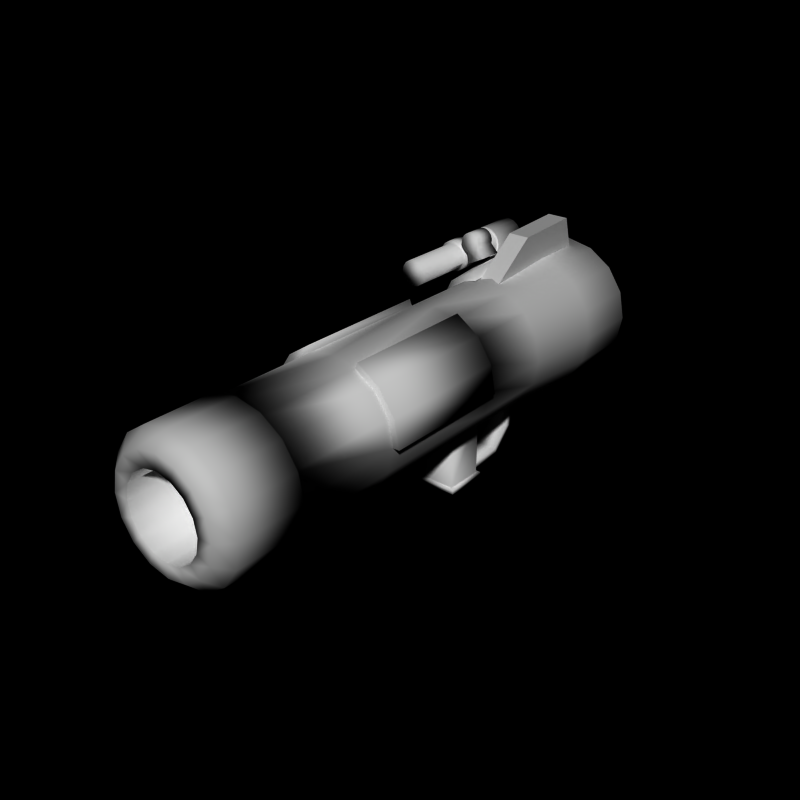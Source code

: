 # Source: bazooka5.blend  (saved by Blender 2.66.0; exported with 4.5.12 LTS)
import bpy
from mathutils import Matrix  # noqa: F401  (used for matrix-valued properties, if any)

bpy.ops.wm.read_factory_settings(use_empty=True)
scene = bpy.context.scene
scene.name = 'Scene'

# ---- collections
col_collection_1 = bpy.data.collections.new('Collection 1'); scene.collection.children.link(col_collection_1)

# ---- world
world_world = bpy.data.worlds.new('World'); scene.world = world_world
world_world.color = (0.0, 0.0, 0.0)
world_world.use_sun_shadow = False
world_world.sun_shadow_jitter_overblur = 0.0
world_world.cycles.sampling_method = 'MANUAL'
world_world.cycles.sample_map_resolution = 256

# ---- meshes
me_cylinder_006 = bpy.data.meshes.new('Cylinder.006')
me_cylinder_006.from_pydata([(-1.842, 7.1, 3.564), (-1.842, 6.3, 3.564), (-1.693, 7.1, 3.61), (-1.693, 6.3, 3.61), (-1.537, 7.1, 3.595), (-1.537, 6.3, 3.595), (-1.399, 7.1, 3.522), (-1.399, 6.3, 3.522), (-1.3, 7.1, 3.401), (-1.3, 6.3, 3.401), (-1.255, 7.1, 3.252), (-1.255, 6.3, 3.252), (-1.27, 7.1, 3.096), (-1.27, 6.3, 3.096), (-0.9693, 7.1, 2.784), (-0.9693, 6.3, 2.784), (-1.322, 7.1, 2.595), (-1.322, 6.3, 2.595), (-1.674, 7.1, 2.406), (-1.674, 6.3, 2.406), (-1.768, 7.1, 2.829), (-1.768, 6.3, 2.829), (-1.906, 7.1, 2.902), (-1.906, 6.3, 2.902), (-2.005, 7.1, 3.023), (-2.005, 6.3, 3.023), (-2.051, 7.1, 3.172), (-2.051, 6.3, 3.172), (-2.036, 7.1, 3.327), (-2.036, 6.3, 3.327), (-1.962, 7.1, 3.465), (-1.962, 6.3, 3.465), (-2.005, 6.9, 3.023), (-2.005, 6.5, 3.023), (-1.906, 6.9, 2.902), (-2.051, 6.9, 3.172), (-2.006, 6.9, 2.766), (-2.075, 6.9, 2.92), (-2.24, 6.9, 2.991), (-1.906, 6.5, 2.902), (-2.051, 6.5, 3.172), (-2.006, 6.5, 2.766), (-2.075, 6.5, 2.92), (-2.24, 6.5, 2.991)], [], [(0, 2, 4, 6, 8, 10, 12, 14, 16, 18, 20, 22, 24, 26, 28, 30), (33, 42, 41, 39), (6, 7, 9, 8), (2, 3, 5, 4), (20, 21, 23, 39, 34, 22), (10, 11, 13, 12), (14, 15, 17, 16), (1, 31, 29, 27, 25, 23, 21, 19, 17, 15, 13, 11, 9, 7, 5, 3), (8, 9, 11, 10), (25, 33, 39, 23), (4, 5, 7, 6), (0, 1, 3, 2), (18, 19, 21, 20), (12, 13, 15, 14), (28, 29, 31, 30), (30, 31, 1, 0), (26, 35, 40, 27, 29, 28), (16, 17, 19, 18), (27, 40, 33, 25), (34, 36, 37, 32), (22, 34, 32, 24), (32, 35, 26, 24), (37, 38, 35, 32), (40, 35, 38, 43), (34, 39, 41, 36), (36, 41, 42, 37), (37, 42, 43, 38), (42, 33, 40, 43)])
me_cylinder_006.polygons.foreach_set('use_smooth', [True] * 28)
me_cylinder_006.use_remesh_preserve_volume = False
me_cylinder_006.use_remesh_preserve_attributes = False
me_cylinder_006.use_mirror_vertex_groups = False
me_cylinder_006.update()
me_cylinder_005 = bpy.data.meshes.new('Cylinder.005')
me_cylinder_005.from_pydata([(0.867, 10.5, -2.776), (0.867, 8.0, -2.776), (-0.2743, 10.5, -2.892), (-0.2743, 8.0, -2.892), (-1.87, 9.3, 2.301), (-1.67, 5.2, 2.066), (-0.8604, 9.3, 2.845), (-0.6604, 5.2, 2.68), (-0.92, 5.0, 2.276), (-1.718, 5.0, 1.749), (-0.4478, 5.0, 2.398), (-1.0, 9.5, 2.5), (-1.89, 9.5, 1.9), (-0.4959, 9.5, 2.597)], [], [(0, 1, 3, 2), (4, 5, 7, 6), (7, 5, 8), (4, 6, 11), (9, 5, 4, 12), (7, 10, 13, 6), (13, 11, 6), (8, 10, 7), (5, 9, 8), (12, 4, 11)])
me_cylinder_005.polygons.foreach_set('use_smooth', [True] * 10)
me_cylinder_005.use_remesh_preserve_volume = False
me_cylinder_005.use_remesh_preserve_attributes = False
me_cylinder_005.use_mirror_vertex_groups = False
me_cylinder_005.update()
me_cylinder_004 = bpy.data.meshes.new('Cylinder.004')
me_cylinder_004.from_pydata([(-2.5, 4.0, 3.0), (-2.5, 4.0, 3.1), (-2.309, 4.0, 2.962), (-2.27, 4.0, 3.054), (-2.146, 4.0, 2.854), (-2.076, 4.0, 2.924), (-2.038, 4.0, 2.691), (-1.946, 4.0, 2.73), (-2.0, 4.0, 2.5), (-1.9, 4.0, 2.5), (-2.038, 4.0, 2.309), (-1.946, 4.0, 2.27), (-2.146, 4.0, 2.146), (-2.076, 4.0, 2.076), (-2.309, 4.0, 2.038), (-2.27, 4.0, 1.946), (-2.5, 4.0, 2.0), (-2.5, 4.0, 1.9), (-2.691, 4.0, 2.038), (-2.73, 4.0, 1.946), (-2.854, 4.0, 2.146), (-2.924, 4.0, 2.076), (-2.962, 4.0, 2.309), (-3.054, 4.0, 2.27), (-3.0, 4.0, 2.5), (-3.1, 4.0, 2.5), (-2.962, 4.0, 2.691), (-3.054, 4.0, 2.73), (-2.854, 4.0, 2.854), (-2.924, 4.0, 2.924), (-2.691, 4.0, 2.962), (-2.73, 4.0, 3.054), (-2.5, 5.5, 3.0), (-2.309, 5.5, 2.962), (-2.146, 5.5, 2.854), (-2.038, 5.5, 2.691), (-2.0, 5.5, 2.5), (-2.038, 5.5, 2.309), (-2.146, 5.5, 2.146), (-2.309, 5.5, 2.038), (-2.5, 5.5, 2.0), (-2.691, 5.5, 2.038), (-2.854, 5.5, 2.146), (-2.962, 5.5, 2.309), (-3.0, 5.5, 2.5), (-2.962, 5.5, 2.691), (-2.854, 5.5, 2.854), (-2.691, 5.5, 2.962), (-2.5, 5.5, 3.1), (-2.27, 5.5, 3.054), (-2.076, 5.5, 2.924), (-1.946, 5.5, 2.73), (-1.9, 5.5, 2.5), (-1.946, 5.5, 2.27), (-2.076, 5.5, 2.076), (-2.27, 5.5, 1.946), (-2.5, 5.5, 1.9), (-2.73, 5.5, 1.946), (-2.924, 5.5, 2.076), (-3.054, 5.5, 2.27), (-3.1, 5.5, 2.5), (-3.054, 5.5, 2.73), (-2.924, 5.5, 2.924), (-2.73, 5.5, 3.054), (-2.5, 5.5, 3.1), (-2.27, 5.5, 3.054), (-2.076, 5.5, 2.924), (-1.946, 5.5, 2.73), (-1.9, 5.5, 2.5), (-1.946, 5.5, 2.27), (-2.076, 5.5, 2.076), (-2.27, 5.5, 1.946), (-2.5, 5.5, 1.9), (-2.73, 5.5, 1.946), (-2.924, 5.5, 2.076), (-3.054, 5.5, 2.27), (-3.1, 5.5, 2.5), (-3.054, 5.5, 2.73), (-2.924, 5.5, 2.924), (-2.73, 5.5, 3.054), (-2.5, 7.0, 3.1), (-2.27, 7.0, 3.054), (-2.076, 7.0, 2.924), (-1.946, 7.0, 2.73), (-1.9, 7.0, 2.5), (-1.946, 7.0, 2.27), (-2.076, 7.0, 2.076), (-2.27, 7.0, 1.946), (-2.5, 7.0, 1.9), (-2.73, 7.0, 1.946), (-2.924, 7.0, 2.076), (-3.054, 7.0, 2.27), (-3.1, 7.0, 2.5), (-3.054, 7.0, 2.73), (-2.924, 7.0, 2.924), (-2.73, 7.0, 3.054), (-2.5, 3.4, 3.1), (-2.27, 3.4, 3.054), (-2.076, 3.4, 2.924), (-1.946, 3.4, 2.73), (-1.9, 3.4, 2.5), (-1.946, 3.4, 2.27), (-2.076, 3.4, 2.076), (-2.27, 3.4, 1.946), (-2.5, 3.4, 1.9), (-2.73, 3.4, 1.946), (-2.924, 3.4, 2.076), (-3.054, 3.4, 2.27), (-3.1, 3.4, 2.5), (-3.054, 3.4, 2.73), (-2.924, 3.4, 2.924), (-2.73, 3.4, 3.054), (-2.5, 3.4, 3.0), (-2.309, 3.4, 2.962), (-2.146, 3.4, 2.854), (-2.038, 3.4, 2.691), (-2.0, 3.4, 2.5), (-2.038, 3.4, 2.309), (-2.146, 3.4, 2.146), (-2.309, 3.4, 2.038), (-2.5, 3.4, 2.0), (-2.691, 3.4, 2.038), (-2.854, 3.4, 2.146), (-2.962, 3.4, 2.309), (-3.0, 3.4, 2.5), (-2.962, 3.4, 2.691), (-2.854, 3.4, 2.854), (-2.691, 3.4, 2.962), (-2.5, 1.0, 3.0), (-2.309, 1.0, 2.962), (-2.146, 1.0, 2.854), (-2.038, 1.0, 2.691), (-2.0, 1.0, 2.5), (-2.038, 1.0, 2.309), (-2.146, 1.0, 2.146), (-2.309, 1.0, 2.038), (-2.5, 1.0, 2.0), (-2.691, 1.0, 2.038), (-2.854, 1.0, 2.146), (-2.962, 1.0, 2.309), (-3.0, 1.0, 2.5), (-2.962, 1.0, 2.691), (-2.854, 1.0, 2.854), (-2.691, 1.0, 2.962)], [], [(10, 12, 38, 37), (22, 23, 25, 24), (6, 7, 9, 8), (2, 3, 5, 4), (20, 21, 23, 22), (10, 11, 13, 12), (14, 15, 17, 16), (17, 15, 103, 104), (8, 9, 11, 10), (24, 25, 27, 26), (4, 5, 7, 6), (0, 1, 3, 2), (18, 19, 21, 20), (12, 13, 15, 14), (28, 29, 31, 30), (30, 31, 1, 0), (26, 27, 29, 28), (16, 17, 19, 18), (47, 32, 48, 63), (0, 2, 33, 32), (6, 8, 36, 35), (28, 30, 47, 46), (2, 4, 34, 33), (20, 22, 43, 42), (16, 18, 41, 40), (12, 14, 39, 38), (8, 10, 37, 36), (30, 0, 32, 47), (4, 6, 35, 34), (24, 26, 45, 44), (26, 28, 46, 45), (22, 24, 44, 43), (18, 20, 42, 41), (14, 16, 40, 39), (62, 63, 79, 78), (40, 41, 57, 56), (34, 35, 51, 50), (32, 33, 49, 48), (41, 42, 58, 57), (35, 36, 52, 51), (44, 45, 61, 60), (42, 43, 59, 58), (36, 37, 53, 52), (43, 44, 60, 59), (37, 38, 54, 53), (45, 46, 62, 61), (38, 39, 55, 54), (46, 47, 63, 62), (39, 40, 56, 55), (33, 34, 50, 49), (77, 78, 94, 93), (55, 56, 72, 71), (49, 50, 66, 65), (63, 48, 64, 79), (56, 57, 73, 72), (50, 51, 67, 66), (48, 49, 65, 64), (57, 58, 74, 73), (51, 52, 68, 67), (60, 61, 77, 76), (58, 59, 75, 74), (52, 53, 69, 68), (59, 60, 76, 75), (53, 54, 70, 69), (61, 62, 78, 77), (54, 55, 71, 70), (80, 81, 82, 83, 84, 85, 86, 87, 88, 89, 90, 91, 92, 93, 94, 95), (70, 71, 87, 86), (78, 79, 95, 94), (71, 72, 88, 87), (65, 66, 82, 81), (79, 64, 80, 95), (72, 73, 89, 88), (66, 67, 83, 82), (64, 65, 81, 80), (73, 74, 90, 89), (67, 68, 84, 83), (76, 77, 93, 92), (74, 75, 91, 90), (68, 69, 85, 84), (75, 76, 92, 91), (69, 70, 86, 85), (104, 103, 119, 120), (21, 19, 105, 106), (13, 11, 101, 102), (19, 17, 104, 105), (9, 7, 99, 100), (31, 29, 110, 111), (27, 25, 108, 109), (3, 1, 96, 97), (11, 9, 100, 101), (23, 21, 106, 107), (15, 13, 102, 103), (5, 3, 97, 98), (29, 27, 109, 110), (25, 23, 107, 108), (1, 31, 111, 96), (7, 5, 98, 99), (121, 120, 136, 137), (108, 107, 123, 124), (110, 109, 125, 126), (109, 108, 124, 125), (98, 97, 113, 114), (101, 100, 116, 117), (102, 101, 117, 118), (111, 110, 126, 127), (103, 102, 118, 119), (96, 111, 127, 112), (106, 105, 121, 122), (99, 98, 114, 115), (105, 104, 120, 121), (107, 106, 122, 123), (100, 99, 115, 116), (97, 96, 112, 113), (128, 143, 142, 141, 140, 139, 138, 137, 136, 135, 134, 133, 132, 131, 130, 129), (123, 122, 138, 139), (116, 115, 131, 132), (113, 112, 128, 129), (120, 119, 135, 136), (124, 123, 139, 140), (126, 125, 141, 142), (125, 124, 140, 141), (114, 113, 129, 130), (117, 116, 132, 133), (118, 117, 133, 134), (127, 126, 142, 143), (119, 118, 134, 135), (112, 127, 143, 128), (122, 121, 137, 138), (115, 114, 130, 131)])
me_cylinder_004.polygons.foreach_set('use_smooth', [True] * 130)
me_cylinder_004.use_remesh_preserve_volume = False
me_cylinder_004.use_remesh_preserve_attributes = False
me_cylinder_004.use_mirror_vertex_groups = False
me_cylinder_004.update()
me_cube_002 = bpy.data.meshes.new('Cube.002')
me_cube_002.from_pydata([(-0.4, 4.0, -4.7), (-0.4, 5.6, -4.7), (0.4, 5.6, -4.7), (0.4, 4.0, -4.7), (-0.4, 4.0, -4.4), (-0.4, 5.5, -4.4), (0.4, 5.5, -4.4), (0.4, 4.0, -4.4), (-0.4, 6.5, -3.8), (0.4, 6.5, -3.8), (-0.4, 6.2, -3.7), (0.4, 6.2, -3.7), (-0.4, 6.5, -2.0), (0.4, 6.5, -2.0), (-0.4, 6.2, -2.0), (0.4, 6.2, -2.0)], [], [(4, 5, 1, 0), (6, 2, 9, 11), (6, 7, 3, 2), (7, 4, 0, 3), (0, 1, 2, 3), (7, 6, 5, 4), (10, 11, 15, 14), (2, 1, 8, 9), (5, 6, 11, 10), (1, 5, 10, 8), (14, 15, 13, 12), (11, 9, 13, 15), (9, 8, 12, 13), (8, 10, 14, 12)])
me_cube_002.polygons.foreach_set('use_smooth', [True] * 14)
me_cube_002.use_remesh_preserve_volume = False
me_cube_002.use_remesh_preserve_attributes = False
me_cube_002.use_mirror_vertex_groups = False
me_cube_002.update()
me_cube_001 = bpy.data.meshes.new('Cube.001')
me_cube_001.from_pydata([(-0.72, 2.4, -4.9), (-0.72, 4.1, -4.9), (0.72, 4.1, -4.9), (0.72, 2.4, -4.9), (-0.6, 4.0, -4.7), (-0.6, 2.5, -4.7), (0.6, 4.0, -4.7), (0.6, 2.5, -4.7), (-0.72, 4.1, -4.7), (-0.6, 2.5, -2.1), (0.72, 4.1, -4.7), (0.72, 2.4, -4.7), (-0.6, 4.0, -2.1), (-0.72, 2.4, -4.7), (0.6, 4.0, -2.1), (0.6, 2.5, -2.1)], [], [(13, 8, 1, 0), (8, 10, 2, 1), (10, 11, 3, 2), (11, 13, 0, 3), (0, 1, 2, 3), (9, 12, 4, 5), (12, 14, 6, 4), (14, 15, 7, 6), (15, 9, 5, 7), (5, 4, 8, 13), (4, 6, 10, 8), (6, 7, 11, 10), (7, 5, 13, 11)])
me_cube_001.polygons.foreach_set('use_smooth', [True] * 13)
me_cube_001.use_remesh_preserve_volume = False
me_cube_001.use_remesh_preserve_attributes = False
me_cube_001.use_mirror_vertex_groups = False
me_cube_001.update()
me_cube = bpy.data.meshes.new('Cube')
me_cube.from_pydata([(-0.4, 5.0, 2.2), (-0.4, 10.0, 2.4), (0.4, 10.0, 2.4), (0.4, 5.0, 2.2), (-0.4, 7.0, 3.7), (-0.4, 9.6, 3.8), (0.4, 9.6, 3.8), (0.4, 7.0, 3.7)], [], [(4, 5, 1, 0), (5, 6, 2, 1), (6, 7, 3, 2), (7, 4, 0, 3), (0, 1, 2, 3), (7, 6, 5, 4)])
me_cube.use_remesh_preserve_volume = False
me_cube.use_remesh_preserve_attributes = False
me_cube.use_mirror_vertex_groups = False
me_cube.update()
me_cylinder_002 = bpy.data.meshes.new('Cylinder.002')
me_cylinder_002.from_pydata([(-2.701e-08, 11.0, 1.5), (-2.701e-08, -10.0, 1.5), (0.574, 11.0, 1.386), (0.574, -10.0, 1.386), (1.061, 11.0, 1.061), (1.061, -10.0, 1.061), (1.386, 11.0, 0.574), (1.386, -10.0, 0.574), (1.5, 11.0, 9.239e-07), (1.5, -10.0, -9.954e-07), (1.386, 11.0, -0.574), (1.386, -10.0, -0.574), (1.061, 11.0, -1.061), (1.061, -10.0, -1.061), (0.574, 11.0, -1.386), (0.574, -10.0, -1.386), (-5.158e-07, 11.0, -1.5), (-5.158e-07, -10.0, -1.5), (-0.574, 11.0, -1.386), (-0.574, -10.0, -1.386), (-1.061, 11.0, -1.061), (-1.061, -10.0, -1.061), (-1.386, 11.0, -0.574), (-1.386, -10.0, -0.574), (-1.5, 11.0, 2.259e-06), (-1.5, -10.0, 3.398e-07), (-1.386, 11.0, 0.574), (-1.386, -10.0, 0.574), (-1.061, 11.0, 1.061), (-1.061, -10.0, 1.061), (-0.574, 11.0, 1.386), (-0.574, -10.0, 1.386), (4.243e-08, 10.5, 2.705), (4.243e-08, 8.0, 2.705), (1.023, 10.5, 2.501), (1.023, 8.0, 2.501), (1.89, 10.5, 1.922), (1.89, 8.0, 1.922), (2.47, 10.5, 1.055), (2.47, 8.0, 1.055), (2.673, 10.5, 0.03172), (2.673, 8.0, 0.03171), (2.47, 10.5, -0.9912), (2.47, 8.0, -0.9912), (1.89, 10.5, -1.858), (1.89, 8.0, -1.858), (1.023, 10.5, -2.438), (1.023, 8.0, -2.438), (-8.285e-07, 10.5, -2.641), (-8.285e-07, 8.0, -2.641), (-1.023, 10.5, -2.438), (-1.023, 8.0, -2.438), (-1.89, 10.5, -1.858), (-1.89, 8.0, -1.858), (-2.47, 10.5, -0.9912), (-2.47, 8.0, -0.9912), (-2.673, 10.5, 0.03172), (-2.673, 8.0, 0.03172), (-2.47, 10.5, 1.055), (-2.47, 8.0, 1.055), (-1.89, 10.5, 1.922), (-1.89, 8.0, 1.922), (-1.023, 10.5, 2.501), (-1.023, 8.0, 2.501), (6.305e-08, 11.0, 2.175), (0.8266, 11.0, 2.011), (1.527, 11.0, 1.542), (1.996, 11.0, 0.8417), (2.16, 11.0, 0.0151), (1.996, 11.0, -0.8115), (1.527, 11.0, -1.512), (0.8266, 11.0, -1.98), (-6.408e-07, 11.0, -2.145), (-0.8266, 11.0, -1.98), (-1.527, 11.0, -1.512), (-1.996, 11.0, -0.8115), (-2.16, 11.0, 0.01511), (-1.996, 11.0, 0.8417), (-1.527, 11.0, 1.542), (-0.8266, 11.0, 2.011), (7.193e-08, 5.0, 2.462), (0.9299, 5.0, 2.277), (1.718, 5.0, 1.75), (2.245, 5.0, 0.9616), (2.43, 5.0, 0.03171), (2.245, 5.0, -0.8982), (1.718, 5.0, -1.687), (0.9299, 5.0, -2.213), (-7.199e-07, 5.0, -2.398), (-0.9299, 5.0, -2.213), (-1.718, 5.0, -1.687), (-2.245, 5.0, -0.8982), (-2.43, 5.0, 0.03172), (-2.245, 5.0, 0.9616), (-1.718, 5.0, 1.75), (-0.9299, 5.0, 2.277), (1.023, 2.0, 2.501), (1.89, 2.0, 1.922), (2.47, 2.0, 1.055), (2.673, 2.0, 0.03171), (-2.673, 2.0, 0.03172), (-2.47, 2.0, 1.055), (-1.89, 2.0, 1.922), (-1.023, 2.0, 2.501), (1.023, -3.0, 2.501), (1.89, -3.0, 1.922), (2.47, -3.0, 1.055), (2.673, -3.0, 0.03171), (-2.673, -3.0, 0.03172), (-2.47, -3.0, 1.055), (-1.89, -3.0, 1.922), (-1.023, -3.0, 2.501), (7.193e-08, -7.0, 2.462), (0.9299, -7.0, 2.277), (1.718, -7.0, 1.75), (2.245, -7.0, 0.9616), (2.43, -7.0, 0.03171), (2.245, -7.0, -0.8982), (1.718, -7.0, -1.687), (0.9299, -7.0, -2.213), (-7.199e-07, -7.0, -2.398), (-0.9299, -7.0, -2.213), (-1.718, -7.0, -1.687), (-2.245, -7.0, -0.8982), (-2.43, -7.0, 0.03172), (-2.245, -7.0, 0.9616), (-1.718, -7.0, 1.75), (-0.9299, -7.0, 2.277), (5.808e-08, -7.0, 2.598), (0.982, -7.0, 2.402), (1.814, -7.0, 1.846), (2.371, -7.0, 1.014), (2.566, -7.0, 0.03171), (2.371, -7.0, -0.9503), (1.814, -7.0, -1.783), (0.982, -7.0, -2.339), (-7.781e-07, -7.0, -2.534), (-0.982, -7.0, -2.339), (-1.814, -7.0, -1.783), (-2.371, -7.0, -0.9503), (-2.566, -7.0, 0.03172), (-2.371, -7.0, 1.014), (-1.814, -7.0, 1.846), (-0.982, -7.0, 2.402), (7.594e-08, -10.0, 2.068), (0.7856, -10.0, 1.912), (1.452, -10.0, 1.467), (1.897, -10.0, 0.8007), (2.053, -10.0, 0.0151), (1.897, -10.0, -0.7705), (1.452, -10.0, -1.436), (0.7856, -10.0, -1.881), (-5.93e-07, -10.0, -2.038), (-0.7856, -10.0, -1.881), (-1.452, -10.0, -1.436), (-1.897, -10.0, -0.7705), (-2.053, -10.0, 0.0151), (-1.897, -10.0, 0.8007), (-1.452, -10.0, 1.467), (-0.7856, -10.0, 1.912), (2.566, -9.5, 0.03171), (2.371, -9.5, -0.9503), (1.814, -9.5, -1.783), (-1.814, -9.5, 1.846), (-0.982, -9.5, 2.402), (0.982, -9.5, -2.339), (5.808e-08, -9.5, 2.598), (-0.982, -9.5, -2.339), (-1.814, -9.5, -1.783), (1.814, -9.5, 1.846), (2.371, -9.5, 1.014), (-7.781e-07, -9.5, -2.534), (-2.371, -9.5, -0.9503), (0.982, -9.5, 2.402), (-2.566, -9.5, 0.03172), (-2.371, -9.5, 1.014), (-2.245, 2.0, 0.9616), (-1.718, 2.0, 1.75), (-2.43, 2.0, 0.03172), (0.9299, 2.0, 2.277), (1.718, 2.0, 1.75), (2.43, 2.0, 0.03171), (2.245, 2.0, -0.8982), (1.718, 2.0, -1.687), (-0.9299, 2.0, 2.277), (0.9299, 2.0, -2.213), (7.193e-08, 2.0, 2.462), (-0.9299, 2.0, -2.213), (-1.718, 2.0, -1.687), (2.245, 2.0, 0.9616), (-7.199e-07, 2.0, -2.398), (-2.245, 2.0, -0.8982), (-0.9299, -3.0, -2.213), (-1.718, -3.0, -1.687), (1.718, -3.0, 1.75), (2.245, -3.0, 0.9616), (-7.199e-07, -3.0, -2.398), (-2.245, -3.0, -0.8982), (2.43, -3.0, 0.03171), (7.193e-08, -3.0, 2.462), (0.9299, -3.0, 2.277), (0.9299, -3.0, -2.213), (-2.43, -3.0, 0.03172), (-2.245, -3.0, 0.9616), (-1.718, -3.0, 1.75), (2.245, -3.0, -0.8982), (1.718, -3.0, -1.687), (-0.9299, -3.0, 2.277)], [], [(22, 24, 25, 23), (6, 8, 9, 7), (2, 4, 5, 3), (20, 22, 23, 21), (10, 12, 13, 11), (14, 16, 17, 15), (8, 10, 11, 9), (24, 26, 27, 25), (4, 6, 7, 5), (0, 2, 3, 1), (18, 20, 21, 19), (12, 14, 15, 13), (28, 30, 31, 29), (30, 0, 1, 31), (26, 28, 29, 27), (16, 18, 19, 17), (40, 42, 69, 68), (54, 55, 57, 56), (38, 39, 41, 40), (34, 35, 37, 36), (52, 53, 55, 54), (42, 43, 45, 44), (46, 47, 49, 48), (43, 41, 84, 85), (40, 41, 43, 42), (56, 57, 59, 58), (36, 37, 39, 38), (32, 33, 35, 34), (50, 51, 53, 52), (44, 45, 47, 46), (60, 61, 63, 62), (62, 63, 33, 32), (58, 59, 61, 60), (48, 49, 51, 50), (55, 53, 90, 91), (62, 32, 64, 79), (36, 38, 67, 66), (56, 58, 77, 76), (58, 60, 78, 77), (54, 56, 76, 75), (50, 52, 74, 73), (46, 48, 72, 71), (42, 44, 70, 69), (32, 34, 65, 64), (38, 40, 68, 67), (60, 62, 79, 78), (34, 36, 66, 65), (52, 54, 75, 74), (48, 50, 73, 72), (44, 46, 71, 70), (47, 45, 86, 87), (37, 35, 81, 82), (61, 59, 93, 94), (57, 55, 91, 92), (33, 63, 95, 80), (39, 37, 82, 83), (49, 47, 87, 88), (53, 51, 89, 90), (45, 43, 85, 86), (51, 49, 88, 89), (41, 39, 83, 84), (63, 61, 94, 95), (59, 57, 92, 93), (35, 33, 80, 81), (177, 176, 101, 102), (176, 178, 100, 101), (180, 179, 96, 97), (184, 177, 102, 103), (189, 180, 97, 98), (181, 189, 98, 99), (99, 98, 106, 107), (102, 101, 109, 110), (101, 100, 108, 109), (97, 96, 104, 105), (103, 102, 110, 111), (98, 97, 105, 106), (178, 191, 197, 202), (191, 188, 193, 197), (193, 192, 121, 122), (195, 194, 114, 115), (192, 196, 120, 121), (197, 193, 122, 123), (198, 195, 115, 116), (200, 199, 112, 113), (196, 201, 119, 120), (202, 197, 123, 124), (204, 203, 125, 126), (203, 202, 124, 125), (194, 200, 113, 114), (205, 198, 116, 117), (206, 205, 117, 118), (207, 204, 126, 127), (201, 206, 118, 119), (199, 207, 127, 112), (127, 126, 142, 143), (119, 118, 134, 135), (112, 127, 143, 128), (122, 121, 137, 138), (115, 114, 130, 131), (121, 120, 136, 137), (123, 122, 138, 139), (116, 115, 131, 132), (113, 112, 128, 129), (120, 119, 135, 136), (124, 123, 139, 140), (126, 125, 141, 142), (125, 124, 140, 141), (114, 113, 129, 130), (117, 116, 132, 133), (118, 117, 133, 134), (161, 160, 148, 149), (162, 161, 149, 150), (164, 163, 158, 159), (165, 162, 150, 151), (166, 164, 159, 144), (168, 167, 153, 154), (170, 169, 146, 147), (167, 171, 152, 153), (172, 168, 154, 155), (160, 170, 147, 148), (173, 166, 144, 145), (171, 165, 151, 152), (174, 172, 155, 156), (163, 175, 157, 158), (175, 174, 156, 157), (169, 173, 145, 146), (14, 71, 72, 16), (16, 72, 73, 18), (18, 73, 74, 20), (20, 74, 75, 22), (22, 75, 76, 24), (24, 76, 77, 26), (26, 77, 78, 28), (28, 78, 79, 30), (30, 79, 64, 0), (0, 64, 65, 2), (2, 65, 66, 4), (4, 66, 67, 6), (6, 67, 68, 8), (8, 68, 69, 10), (10, 69, 70, 12), (12, 70, 71, 14), (9, 148, 147, 7), (11, 149, 148, 9), (13, 150, 149, 11), (15, 151, 150, 13), (17, 152, 151, 15), (19, 153, 152, 17), (21, 154, 153, 19), (23, 155, 154, 21), (25, 156, 155, 23), (27, 157, 156, 25), (29, 158, 157, 27), (31, 159, 158, 29), (1, 144, 159, 31), (3, 145, 144, 1), (5, 146, 145, 3), (7, 147, 146, 5), (133, 132, 160, 161), (134, 133, 161, 162), (143, 142, 163, 164), (135, 134, 162, 165), (128, 143, 164, 166), (138, 137, 167, 168), (131, 130, 169, 170), (137, 136, 171, 167), (139, 138, 168, 172), (132, 131, 170, 160), (129, 128, 166, 173), (136, 135, 165, 171), (140, 139, 172, 174), (142, 141, 175, 163), (141, 140, 174, 175), (130, 129, 173, 169), (94, 93, 176, 177), (93, 92, 178, 176), (82, 81, 179, 180), (85, 84, 181, 182), (86, 85, 182, 183), (95, 94, 177, 184), (87, 86, 183, 185), (80, 95, 184, 186), (90, 89, 187, 188), (83, 82, 180, 189), (89, 88, 190, 187), (91, 90, 188, 191), (84, 83, 189, 181), (81, 80, 186, 179), (88, 87, 185, 190), (92, 91, 191, 178), (188, 187, 192, 193), (106, 105, 194, 195), (187, 190, 196, 192), (190, 185, 201, 196), (107, 106, 195, 198), (185, 183, 206, 201), (183, 182, 205, 206), (110, 109, 203, 204), (109, 108, 202, 203), (105, 104, 200, 194), (182, 181, 198, 205), (198, 181, 99, 107), (111, 110, 204, 207), (178, 202, 108, 100), (179, 200, 104, 96), (111, 207, 184, 103), (184, 207, 199, 186), (186, 199, 200, 179)])
me_cylinder_002.polygons.foreach_set('use_smooth', [True] * 208)
me_cylinder_002.use_remesh_preserve_volume = False
me_cylinder_002.use_remesh_preserve_attributes = False
me_cylinder_002.use_mirror_vertex_groups = False
me_cylinder_002.update()
me_cylinder_001 = bpy.data.meshes.new('Cylinder.001')
me_cylinder_001.from_pydata([(0.0, 1.0, -1.0), (0.0, 1.0, 1.0), (0.7071, 0.7071, -1.0), (0.7071, 0.7071, 1.0), (1.0, 7.55e-08, -1.0), (1.0, 7.55e-08, 1.0), (0.7071, -0.7071, -1.0), (0.7071, -0.7071, 1.0), (-3.258e-07, -1.0, -1.0), (-3.258e-07, -1.0, 1.0), (-0.7071, -0.7071, -1.0), (-0.7071, -0.7071, 1.0), (-1.0, 9.656e-07, -1.0), (-1.0, 9.656e-07, 1.0), (-0.7071, 0.7071, -1.0), (-0.7071, 0.7071, 1.0)], [], [(1, 15, 13, 11, 9, 7, 5, 3), (10, 11, 13, 12), (8, 9, 11, 10), (0, 2, 4, 6, 8, 10, 12, 14), (12, 13, 15, 14), (4, 5, 7, 6), (0, 1, 3, 2), (6, 7, 9, 8), (2, 3, 5, 4), (14, 15, 1, 0)])
me_cylinder_001.use_remesh_preserve_volume = False
me_cylinder_001.use_remesh_preserve_attributes = False
me_cylinder_001.use_mirror_vertex_groups = False
me_cylinder_001.update()
me_cylinder = bpy.data.meshes.new('Cylinder')
me_cylinder.from_pydata([(0.0, 1.0, -1.0), (0.0, 1.0, 1.0), (0.3827, 0.9239, -1.0), (0.3827, 0.9239, 1.0), (0.7071, 0.7071, -1.0), (0.7071, 0.7071, 1.0), (0.9239, 0.3827, -1.0), (0.9239, 0.3827, 1.0), (1.0, 7.55e-08, -1.0), (1.0, 7.55e-08, 1.0), (0.9239, -0.3827, -1.0), (0.9239, -0.3827, 1.0), (0.7071, -0.7071, -1.0), (0.7071, -0.7071, 1.0), (0.3827, -0.9239, -1.0), (0.3827, -0.9239, 1.0), (-3.258e-07, -1.0, -1.0), (-3.258e-07, -1.0, 1.0), (-0.3827, -0.9239, -1.0), (-0.3827, -0.9239, 1.0), (-0.7071, -0.7071, -1.0), (-0.7071, -0.7071, 1.0), (-0.9239, -0.3827, -1.0), (-0.9239, -0.3827, 1.0), (-1.0, 9.656e-07, -1.0), (-1.0, 9.656e-07, 1.0), (-0.9239, 0.3827, -1.0), (-0.9239, 0.3827, 1.0), (-0.7071, 0.7071, -1.0), (-0.7071, 0.7071, 1.0), (-0.3827, 0.9239, -1.0), (-0.3827, 0.9239, 1.0)], [], [(0, 2, 4, 6, 8, 10, 12, 14, 16, 18, 20, 22, 24, 26, 28, 30), (22, 23, 25, 24), (6, 7, 9, 8), (2, 3, 5, 4), (20, 21, 23, 22), (10, 11, 13, 12), (14, 15, 17, 16), (1, 31, 29, 27, 25, 23, 21, 19, 17, 15, 13, 11, 9, 7, 5, 3), (8, 9, 11, 10), (24, 25, 27, 26), (4, 5, 7, 6), (0, 1, 3, 2), (18, 19, 21, 20), (12, 13, 15, 14), (28, 29, 31, 30), (30, 31, 1, 0), (26, 27, 29, 28), (16, 17, 19, 18)])
me_cylinder.use_remesh_preserve_volume = False
me_cylinder.use_remesh_preserve_attributes = False
me_cylinder.use_mirror_vertex_groups = False
me_cylinder.update()
arm_weapon = bpy.data.armatures.new('Weapon')  # bones are not reproduced

# ---- objects
ob_cylinder_005 = bpy.data.objects.new('Cylinder.005', me_cylinder_006)
ob_cylinder_004 = bpy.data.objects.new('Cylinder.004', me_cylinder_005)
ob_cylinder_003 = bpy.data.objects.new('Cylinder.003', me_cylinder_004)
ob_cube_002 = bpy.data.objects.new('Cube.002', me_cube_002)
ob_cube_001 = bpy.data.objects.new('Cube.001', me_cube_001)
ob_cube = bpy.data.objects.new('Cube', me_cube)
ob_cylinder_002 = bpy.data.objects.new('Cylinder.002', me_cylinder_002)
ob_cylinder_001 = bpy.data.objects.new('Cylinder.001', me_cylinder_001)
ob_cylinder = bpy.data.objects.new('Cylinder', me_cylinder)
ob_armature_flak = bpy.data.objects.new('Armature_Flak', arm_weapon)

# ---- transforms, parenting, visibility, modifiers, constraints
ob_cylinder_005.location = (0.0, 0.0, 0.0)
ob_cylinder_005.lineart.crease_threshold = 0.0
ob_cylinder_004.location = (0.0, 0.0, 0.0)
ob_cylinder_004.lineart.crease_threshold = 0.0
ob_cylinder_003.location = (0.0, 3.0, 0.0)
ob_cylinder_003.lineart.crease_threshold = 0.0
ob_cube_002.location = (0.0, 0.0, 0.0)
ob_cube_002.lineart.crease_threshold = 0.0
ob_cube_001.location = (0.0, 0.0, 0.0)
ob_cube_001.lineart.crease_threshold = 0.0
ob_cube.location = (0.0, 0.0, 0.0)
ob_cube.lineart.crease_threshold = 0.0
ob_cylinder_002.location = (0.0, 0.0, 0.0)
ob_cylinder_002.lineart.crease_threshold = 0.0
ob_cylinder_001.location = (0.0, 0.0, 0.0)
ob_cylinder_001.lineart.crease_threshold = 0.0
ob_cylinder.location = (0.0, 3.0, 0.0)
ob_cylinder.lineart.crease_threshold = 0.0
ob_armature_flak.location = (0.0, 0.0, 0.0)
ob_armature_flak.lineart.crease_threshold = 0.0

# ---- collection membership
col_collection_1.objects.link(ob_cylinder_005)
col_collection_1.objects.link(ob_cylinder_004)
col_collection_1.objects.link(ob_cylinder_003)
col_collection_1.objects.link(ob_cube_002)
col_collection_1.objects.link(ob_cube_001)
col_collection_1.objects.link(ob_cube)
col_collection_1.objects.link(ob_cylinder_002)
col_collection_1.objects.link(ob_cylinder_001)
col_collection_1.objects.link(ob_cylinder)
col_collection_1.objects.link(ob_armature_flak)

# ---- scene / render settings (as saved in the file)
scene.frame_start = 1; scene.frame_end = 250; scene.frame_set(235)
scene.render.engine = 'BLENDER_EEVEE_NEXT'
scene.render.image_settings.compression = 90
scene.render.resolution_x = 240
scene.render.resolution_y = 240
scene.render.pixel_aspect_x = 100.0
scene.render.pixel_aspect_y = 100.0
scene.render.fps = 25
scene.render.dither_intensity = 0.0
scene.render.film_transparent = True
scene.render.use_compositing = False
scene.render.use_sequencer = False
scene.render.bake_margin = 2
scene.render.bake_bias = 0.0
scene.render.use_stamp_time = False
scene.render.use_stamp_date = False
scene.render.use_stamp_frame = False
scene.render.use_stamp_camera = False
scene.render.use_stamp_scene = False
scene.render.use_stamp_filename = False
scene.render.use_stamp_render_time = False
scene.render.stamp_font_size = 0
scene.cycles.use_denoising = False
scene.cycles.samples = 10
scene.cycles.sampling_pattern = 'TABULATED_SOBOL'
scene.cycles.light_sampling_threshold = 0.0
scene.cycles.use_adaptive_sampling = False
scene.cycles.use_light_tree = False
scene.cycles.blur_glossy = 0.0
scene.cycles.volume_bounces = 1
scene.cycles.pixel_filter_type = 'GAUSSIAN'
scene.cycles.sample_clamp_indirect = 0.0
scene.view_settings.view_transform = 'Raw'
bpy.context.view_layer.update()

# ---- added for rendering (the .blend has no active camera and no usable light): camera, sun
cam_auto = bpy.data.cameras.new('AutoCamera')
cam_auto.lens = 50.0
cam_auto.sensor_width = 36.0
cam_auto.clip_end = 1000.0
ob_auto_camera = bpy.data.objects.new('AutoCamera', cam_auto)
scene.collection.objects.link(ob_auto_camera)
ob_auto_camera.location = (21.4853, -25.5385, 16.809)
ob_auto_camera.rotation_euler = (1.09748, -7.21219e-08, 0.694738)
scene.camera = ob_auto_camera
light_auto_sun = bpy.data.lights.new('AutoSun', 'SUN')
light_auto_sun.energy = 3.0
light_auto_sun.angle = 0.0523599
ob_auto_sun = bpy.data.objects.new('AutoSun', light_auto_sun)
scene.collection.objects.link(ob_auto_sun)
ob_auto_sun.rotation_euler = (0.872665, 0.174533, 0.523599)
bpy.context.view_layer.update()
